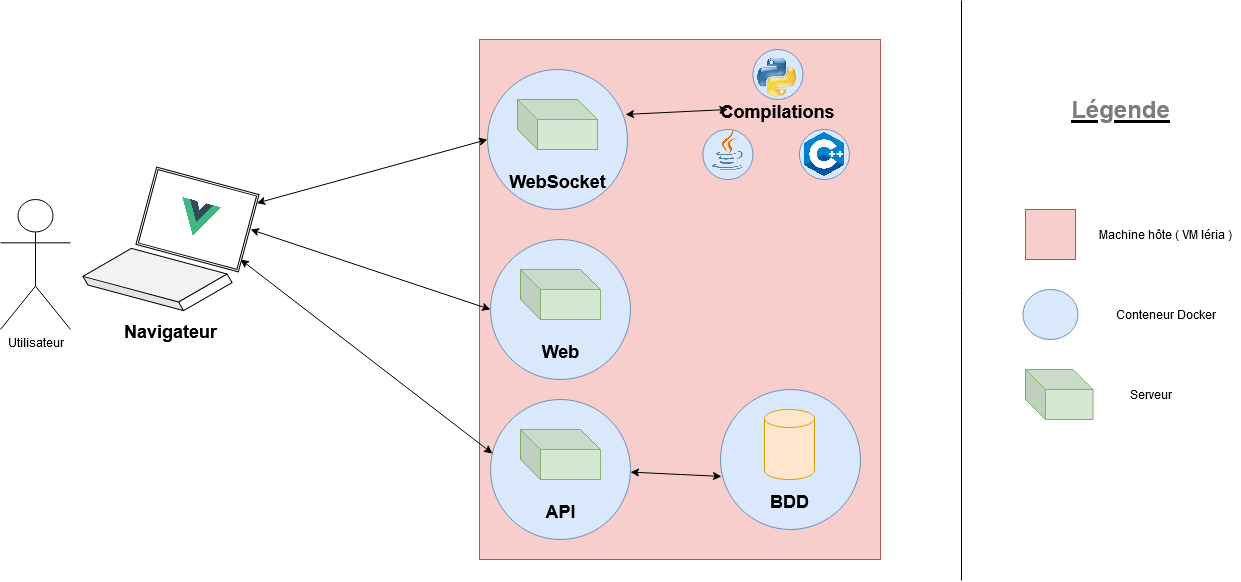

The diagram above was exported from draw.io. Its source (the exported page's mxGraphModel, read from the mxfile embedded in the PNG):
<mxGraphModel dx="1422" dy="1932" grid="1" gridSize="10" guides="1" tooltips="1" connect="1" arrows="1" fold="1" page="1" pageScale="1" pageWidth="827" pageHeight="1169" math="0" shadow="0">
  <root>
    <mxCell id="0" />
    <mxCell id="1" parent="0" />
    <mxCell id="1ereXn4t3xvsjwcqc3Ly-44" value="" style="rounded=0;whiteSpace=wrap;html=1;fillColor=#f8cecc;strokeColor=#b85450;" vertex="1" parent="1">
      <mxGeometry x="739" y="-10" width="401" height="520" as="geometry" />
    </mxCell>
    <mxCell id="1ereXn4t3xvsjwcqc3Ly-18" value="" style="group" vertex="1" connectable="0" parent="1">
      <mxGeometry x="980" y="340" width="140" height="140" as="geometry" />
    </mxCell>
    <mxCell id="1ereXn4t3xvsjwcqc3Ly-13" value="" style="ellipse;whiteSpace=wrap;html=1;aspect=fixed;fillColor=#dae8fc;strokeColor=#6c8ebf;" vertex="1" parent="1ereXn4t3xvsjwcqc3Ly-18">
      <mxGeometry width="140" height="140" as="geometry" />
    </mxCell>
    <mxCell id="1ereXn4t3xvsjwcqc3Ly-14" value="" style="shape=cylinder3;whiteSpace=wrap;html=1;boundedLbl=1;backgroundOutline=1;size=9;fillColor=#ffe6cc;strokeColor=#d79b00;" vertex="1" parent="1ereXn4t3xvsjwcqc3Ly-18">
      <mxGeometry x="44" y="20" width="50" height="70" as="geometry" />
    </mxCell>
    <mxCell id="1ereXn4t3xvsjwcqc3Ly-17" value="&lt;font style=&quot;font-size: 18px&quot;&gt;BDD&lt;/font&gt;" style="text;strokeColor=none;fillColor=none;html=1;fontSize=24;fontStyle=1;verticalAlign=middle;align=center;" vertex="1" parent="1ereXn4t3xvsjwcqc3Ly-18">
      <mxGeometry x="19" y="90" width="100" height="40" as="geometry" />
    </mxCell>
    <mxCell id="1ereXn4t3xvsjwcqc3Ly-26" value="" style="group" vertex="1" connectable="0" parent="1">
      <mxGeometry x="750" y="190" width="140" height="140" as="geometry" />
    </mxCell>
    <mxCell id="1ereXn4t3xvsjwcqc3Ly-16" value="" style="ellipse;whiteSpace=wrap;html=1;aspect=fixed;fillColor=#dae8fc;strokeColor=#6c8ebf;" vertex="1" parent="1ereXn4t3xvsjwcqc3Ly-26">
      <mxGeometry width="140" height="140" as="geometry" />
    </mxCell>
    <mxCell id="1ereXn4t3xvsjwcqc3Ly-23" value="" style="shape=cube;whiteSpace=wrap;html=1;boundedLbl=1;backgroundOutline=1;darkOpacity=0.05;darkOpacity2=0.1;fillColor=#d5e8d4;strokeColor=#82b366;" vertex="1" parent="1ereXn4t3xvsjwcqc3Ly-26">
      <mxGeometry x="30" y="30" width="80" height="50" as="geometry" />
    </mxCell>
    <mxCell id="1ereXn4t3xvsjwcqc3Ly-24" value="&lt;font style=&quot;font-size: 18px&quot;&gt;Web&lt;/font&gt;" style="text;strokeColor=none;fillColor=none;html=1;fontSize=24;fontStyle=1;verticalAlign=middle;align=center;" vertex="1" parent="1ereXn4t3xvsjwcqc3Ly-26">
      <mxGeometry x="20" y="90" width="100" height="40" as="geometry" />
    </mxCell>
    <mxCell id="1ereXn4t3xvsjwcqc3Ly-31" value="" style="group" vertex="1" connectable="0" parent="1">
      <mxGeometry x="750" y="20" width="140" height="140" as="geometry" />
    </mxCell>
    <mxCell id="1ereXn4t3xvsjwcqc3Ly-48" value="" style="group" vertex="1" connectable="0" parent="1ereXn4t3xvsjwcqc3Ly-31">
      <mxGeometry x="-3" width="140" height="140" as="geometry" />
    </mxCell>
    <mxCell id="1ereXn4t3xvsjwcqc3Ly-32" value="" style="ellipse;whiteSpace=wrap;html=1;aspect=fixed;fillColor=#dae8fc;strokeColor=#6c8ebf;" vertex="1" parent="1ereXn4t3xvsjwcqc3Ly-48">
      <mxGeometry width="140" height="140" as="geometry" />
    </mxCell>
    <mxCell id="1ereXn4t3xvsjwcqc3Ly-33" value="" style="shape=cube;whiteSpace=wrap;html=1;boundedLbl=1;backgroundOutline=1;darkOpacity=0.05;darkOpacity2=0.1;fillColor=#d5e8d4;strokeColor=#82b366;" vertex="1" parent="1ereXn4t3xvsjwcqc3Ly-48">
      <mxGeometry x="30" y="30" width="80" height="50" as="geometry" />
    </mxCell>
    <mxCell id="1ereXn4t3xvsjwcqc3Ly-34" value="&lt;font style=&quot;font-size: 18px&quot;&gt;WebSocket&lt;/font&gt;" style="text;strokeColor=none;fillColor=none;html=1;fontSize=24;fontStyle=1;verticalAlign=middle;align=center;" vertex="1" parent="1ereXn4t3xvsjwcqc3Ly-48">
      <mxGeometry x="20" y="90" width="100" height="40" as="geometry" />
    </mxCell>
    <mxCell id="1ereXn4t3xvsjwcqc3Ly-35" value="" style="group" vertex="1" connectable="0" parent="1">
      <mxGeometry x="750" y="350" width="140" height="140" as="geometry" />
    </mxCell>
    <mxCell id="1ereXn4t3xvsjwcqc3Ly-36" value="" style="ellipse;whiteSpace=wrap;html=1;aspect=fixed;fillColor=#dae8fc;strokeColor=#6c8ebf;" vertex="1" parent="1ereXn4t3xvsjwcqc3Ly-35">
      <mxGeometry width="140" height="140" as="geometry" />
    </mxCell>
    <mxCell id="1ereXn4t3xvsjwcqc3Ly-37" value="" style="shape=cube;whiteSpace=wrap;html=1;boundedLbl=1;backgroundOutline=1;darkOpacity=0.05;darkOpacity2=0.1;fillColor=#d5e8d4;strokeColor=#82b366;" vertex="1" parent="1ereXn4t3xvsjwcqc3Ly-35">
      <mxGeometry x="30" y="30" width="80" height="50" as="geometry" />
    </mxCell>
    <mxCell id="1ereXn4t3xvsjwcqc3Ly-38" value="&lt;font style=&quot;font-size: 18px&quot;&gt;API&lt;/font&gt;" style="text;strokeColor=none;fillColor=none;html=1;fontSize=24;fontStyle=1;verticalAlign=middle;align=center;" vertex="1" parent="1ereXn4t3xvsjwcqc3Ly-35">
      <mxGeometry x="20" y="90" width="100" height="40" as="geometry" />
    </mxCell>
    <mxCell id="1ereXn4t3xvsjwcqc3Ly-50" value="" style="shape=cube;whiteSpace=wrap;html=1;boundedLbl=1;backgroundOutline=1;darkOpacity=0.05;darkOpacity2=0.1;size=70;rotation=-30;" vertex="1" parent="1">
      <mxGeometry x="354" y="190" width="126" height="80" as="geometry" />
    </mxCell>
    <mxCell id="1ereXn4t3xvsjwcqc3Ly-51" value="" style="shape=ext;double=1;rounded=0;whiteSpace=wrap;html=1;rotation=15;" vertex="1" parent="1">
      <mxGeometry x="404" y="130" width="106" height="80" as="geometry" />
    </mxCell>
    <mxCell id="1ereXn4t3xvsjwcqc3Ly-52" value="&lt;font style=&quot;font-size: 18px&quot;&gt;Navigateur &lt;/font&gt;" style="text;strokeColor=none;fillColor=none;html=1;fontSize=24;fontStyle=1;verticalAlign=middle;align=center;" vertex="1" parent="1">
      <mxGeometry x="380" y="260" width="100" height="40" as="geometry" />
    </mxCell>
    <mxCell id="1ereXn4t3xvsjwcqc3Ly-53" value="Utilisateur" style="shape=umlActor;verticalLabelPosition=bottom;verticalAlign=top;html=1;outlineConnect=0;" vertex="1" parent="1">
      <mxGeometry x="260" y="150" width="70" height="130" as="geometry" />
    </mxCell>
    <mxCell id="1ereXn4t3xvsjwcqc3Ly-55" value="" style="shape=image;imageAspect=0;aspect=fixed;verticalLabelPosition=bottom;verticalAlign=top;image=https://vuejs.org/images/logo.png;rotation=15;" vertex="1" parent="1">
      <mxGeometry x="437" y="150" width="40" height="40" as="geometry" />
    </mxCell>
    <mxCell id="1ereXn4t3xvsjwcqc3Ly-65" value="" style="endArrow=classic;startArrow=classic;html=1;entryX=0.014;entryY=0.386;entryDx=0;entryDy=0;entryPerimeter=0;" edge="1" parent="1" target="1ereXn4t3xvsjwcqc3Ly-36">
      <mxGeometry width="50" height="50" relative="1" as="geometry">
        <mxPoint x="500" y="210" as="sourcePoint" />
        <mxPoint x="870" y="270" as="targetPoint" />
        <Array as="points" />
      </mxGeometry>
    </mxCell>
    <mxCell id="1ereXn4t3xvsjwcqc3Ly-66" value="" style="endArrow=classic;startArrow=classic;html=1;entryX=0;entryY=0.5;entryDx=0;entryDy=0;" edge="1" parent="1" target="1ereXn4t3xvsjwcqc3Ly-16">
      <mxGeometry width="50" height="50" relative="1" as="geometry">
        <mxPoint x="510" y="180" as="sourcePoint" />
        <mxPoint x="760" y="100" as="targetPoint" />
        <Array as="points" />
      </mxGeometry>
    </mxCell>
    <mxCell id="1ereXn4t3xvsjwcqc3Ly-68" value="" style="endArrow=classic;startArrow=classic;html=1;entryX=0;entryY=0.5;entryDx=0;entryDy=0;" edge="1" parent="1" source="1ereXn4t3xvsjwcqc3Ly-51" target="1ereXn4t3xvsjwcqc3Ly-32">
      <mxGeometry width="50" height="50" relative="1" as="geometry">
        <mxPoint x="500" y="70" as="sourcePoint" />
        <mxPoint x="750" y="170" as="targetPoint" />
        <Array as="points" />
      </mxGeometry>
    </mxCell>
    <mxCell id="1ereXn4t3xvsjwcqc3Ly-69" value="" style="endArrow=classic;startArrow=classic;html=1;entryX=0.007;entryY=0.621;entryDx=0;entryDy=0;entryPerimeter=0;" edge="1" parent="1" source="1ereXn4t3xvsjwcqc3Ly-36" target="1ereXn4t3xvsjwcqc3Ly-13">
      <mxGeometry width="50" height="50" relative="1" as="geometry">
        <mxPoint x="820" y="320" as="sourcePoint" />
        <mxPoint x="870" y="270" as="targetPoint" />
        <Array as="points" />
      </mxGeometry>
    </mxCell>
    <mxCell id="1ereXn4t3xvsjwcqc3Ly-81" value="" style="group" vertex="1" connectable="0" parent="1">
      <mxGeometry x="1060" y="80" width="50" height="50" as="geometry" />
    </mxCell>
    <mxCell id="1ereXn4t3xvsjwcqc3Ly-82" value="" style="group" vertex="1" connectable="0" parent="1ereXn4t3xvsjwcqc3Ly-81">
      <mxGeometry x="-1.0714285714285714" width="50.001428571428505" height="50" as="geometry" />
    </mxCell>
    <mxCell id="1ereXn4t3xvsjwcqc3Ly-83" value="" style="ellipse;whiteSpace=wrap;html=1;aspect=fixed;fillColor=#dae8fc;strokeColor=#6c8ebf;" vertex="1" parent="1ereXn4t3xvsjwcqc3Ly-82">
      <mxGeometry width="50" height="50" as="geometry" />
    </mxCell>
    <mxCell id="1ereXn4t3xvsjwcqc3Ly-87" value="" style="shape=image;imageAspect=0;aspect=fixed;verticalLabelPosition=bottom;verticalAlign=top;image=https://or-formation.com/uploads/img/produits/52.png;" vertex="1" parent="1ereXn4t3xvsjwcqc3Ly-82">
      <mxGeometry x="0.0014285714285051654" width="50" height="50" as="geometry" />
    </mxCell>
    <mxCell id="1ereXn4t3xvsjwcqc3Ly-89" value="" style="group" vertex="1" connectable="0" parent="1">
      <mxGeometry x="962.4285714285712" y="80" width="50.001428571428505" height="50" as="geometry" />
    </mxCell>
    <mxCell id="1ereXn4t3xvsjwcqc3Ly-90" value="" style="ellipse;whiteSpace=wrap;html=1;aspect=fixed;fillColor=#dae8fc;strokeColor=#6c8ebf;" vertex="1" parent="1ereXn4t3xvsjwcqc3Ly-89">
      <mxGeometry width="50" height="50" as="geometry" />
    </mxCell>
    <mxCell id="1ereXn4t3xvsjwcqc3Ly-78" value="" style="group" vertex="1" connectable="0" parent="1ereXn4t3xvsjwcqc3Ly-89">
      <mxGeometry x="10.001428571428733" y="9.5" width="32.86714285714286" height="40" as="geometry" />
    </mxCell>
    <mxCell id="1ereXn4t3xvsjwcqc3Ly-88" value="" style="shape=image;imageAspect=0;aspect=fixed;verticalLabelPosition=bottom;verticalAlign=top;image=https://assets.stickpng.com/images/58480979cef1014c0b5e4901.png;" vertex="1" parent="1ereXn4t3xvsjwcqc3Ly-89">
      <mxGeometry x="9.918571428571795" width="30.17" height="40.76" as="geometry" />
    </mxCell>
    <mxCell id="1ereXn4t3xvsjwcqc3Ly-71" value="" style="group" vertex="1" connectable="0" parent="1">
      <mxGeometry x="1012.4285714285716" width="76.22142857142865" height="90" as="geometry" />
    </mxCell>
    <mxCell id="1ereXn4t3xvsjwcqc3Ly-72" value="" style="ellipse;whiteSpace=wrap;html=1;aspect=fixed;fillColor=#dae8fc;strokeColor=#6c8ebf;container=1;" vertex="1" parent="1ereXn4t3xvsjwcqc3Ly-71">
      <mxGeometry width="50" height="50" as="geometry" />
    </mxCell>
    <mxCell id="1ereXn4t3xvsjwcqc3Ly-94" value="" style="shape=image;imageAspect=0;aspect=fixed;verticalLabelPosition=bottom;verticalAlign=top;image=https://lh3.googleusercontent.com/proxy/3ZZbn3FrGv7KvR3R0KY65gnnAht3SxH9xlYtsN8HyrOsVloEmixj_oPSuEikt7flR-w635nNbINsEs4JBb2sMbWDVCuwGLFjsUILQXZr__nZEw2ZOoH7PEGG3OYGkDFdFOhszX9GwSWwJg;" vertex="1" parent="1ereXn4t3xvsjwcqc3Ly-71">
      <mxGeometry width="50" height="63.63" as="geometry" />
    </mxCell>
    <mxCell id="1ereXn4t3xvsjwcqc3Ly-97" value="&lt;font style=&quot;font-size: 18px&quot;&gt;Compilations&lt;/font&gt;" style="text;strokeColor=none;fillColor=none;html=1;fontSize=24;fontStyle=1;verticalAlign=middle;align=center;" vertex="1" parent="1ereXn4t3xvsjwcqc3Ly-71">
      <mxGeometry x="-24.998571428571495" y="40" width="100" height="40" as="geometry" />
    </mxCell>
    <mxCell id="1ereXn4t3xvsjwcqc3Ly-101" value="" style="endArrow=classic;startArrow=classic;html=1;exitX=0;exitY=0.5;exitDx=0;exitDy=0;entryX=0.986;entryY=0.321;entryDx=0;entryDy=0;entryPerimeter=0;" edge="1" parent="1" source="1ereXn4t3xvsjwcqc3Ly-97" target="1ereXn4t3xvsjwcqc3Ly-32">
      <mxGeometry width="50" height="50" relative="1" as="geometry">
        <mxPoint x="790" y="320" as="sourcePoint" />
        <mxPoint x="580" y="40" as="targetPoint" />
      </mxGeometry>
    </mxCell>
    <mxCell id="1ereXn4t3xvsjwcqc3Ly-104" value="&lt;u&gt;&lt;font color=&quot;#7D7D7D&quot;&gt;Légende&lt;/font&gt;&lt;/u&gt;" style="text;strokeColor=none;fillColor=none;html=1;fontSize=24;fontStyle=1;verticalAlign=middle;align=center;" vertex="1" parent="1">
      <mxGeometry x="1330" y="40" width="100" height="40" as="geometry" />
    </mxCell>
    <mxCell id="1ereXn4t3xvsjwcqc3Ly-106" value="" style="ellipse;whiteSpace=wrap;html=1;fillColor=#dae8fc;strokeColor=#6c8ebf;" vertex="1" parent="1">
      <mxGeometry x="1282.5" y="240" width="55" height="50" as="geometry" />
    </mxCell>
    <mxCell id="1ereXn4t3xvsjwcqc3Ly-108" value="" style="rounded=0;whiteSpace=wrap;html=1;fillColor=#f8cecc;strokeColor=#b85450;" vertex="1" parent="1">
      <mxGeometry x="1285" y="160" width="50" height="50" as="geometry" />
    </mxCell>
    <mxCell id="1ereXn4t3xvsjwcqc3Ly-109" value="Conteneur Docker" style="text;html=1;align=center;verticalAlign=middle;resizable=0;points=[];autosize=1;" vertex="1" parent="1">
      <mxGeometry x="1365" y="255" width="120" height="20" as="geometry" />
    </mxCell>
    <mxCell id="1ereXn4t3xvsjwcqc3Ly-110" value="Machine hôte ( VM léria )" style="text;html=1;align=center;verticalAlign=middle;resizable=0;points=[];autosize=1;" vertex="1" parent="1">
      <mxGeometry x="1350" y="175" width="150" height="20" as="geometry" />
    </mxCell>
    <mxCell id="1ereXn4t3xvsjwcqc3Ly-111" value="" style="shape=cube;whiteSpace=wrap;html=1;boundedLbl=1;backgroundOutline=1;darkOpacity=0.05;darkOpacity2=0.1;fillColor=#d5e8d4;strokeColor=#82b366;" vertex="1" parent="1">
      <mxGeometry x="1285" y="320" width="67.5" height="50" as="geometry" />
    </mxCell>
    <mxCell id="1ereXn4t3xvsjwcqc3Ly-112" value="Serveur" style="text;html=1;align=center;verticalAlign=middle;resizable=0;points=[];autosize=1;" vertex="1" parent="1">
      <mxGeometry x="1380" y="335" width="60" height="20" as="geometry" />
    </mxCell>
    <mxCell id="1ereXn4t3xvsjwcqc3Ly-113" value="" style="endArrow=none;html=1;" edge="1" parent="1">
      <mxGeometry width="50" height="50" relative="1" as="geometry">
        <mxPoint x="1221" y="531" as="sourcePoint" />
        <mxPoint x="1221" y="-49" as="targetPoint" />
      </mxGeometry>
    </mxCell>
  </root>
</mxGraphModel>